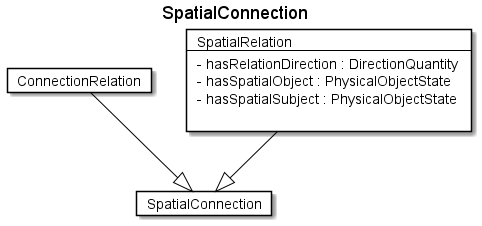

The diagram above was rendered by PlantUML. Its source (embedded in the PNG):
@startuml
Title SpatialConnection 

Card SpatialConnection #fff [
SpatialConnection
]
Card ConnectionRelation #fff [
ConnectionRelation
]
ConnectionRelation --|> SpatialConnection  #000 
Card SpatialRelation #fff [
SpatialRelation
----
- hasRelationDirection : DirectionQuantity 
- hasSpatialObject : PhysicalObjectState 
- hasSpatialSubject : PhysicalObjectState 

]
SpatialRelation --|> SpatialConnection  #000 
@enduml